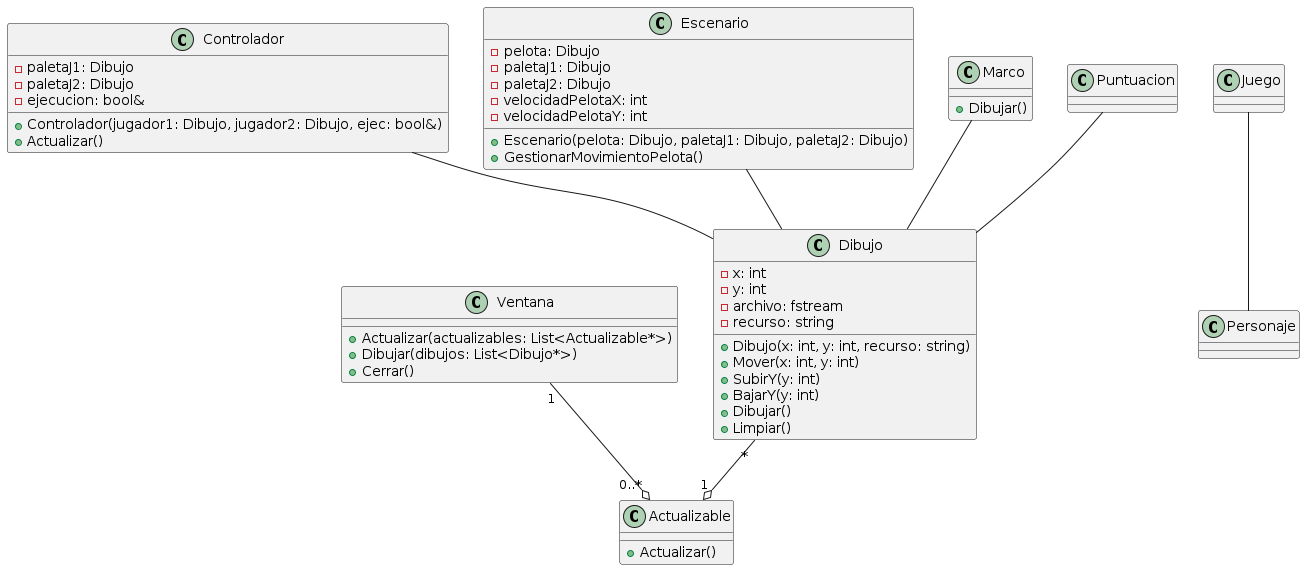

The diagram above was rendered by PlantUML. Its source (embedded in the PNG):
@startuml PongGame

class Ventana {
  + Actualizar(actualizables: List<Actualizable*>)
  + Dibujar(dibujos: List<Dibujo*>)
  + Cerrar()
}

class Dibujo {
  - x: int
  - y: int
  - archivo: fstream
  - recurso: string
  + Dibujo(x: int, y: int, recurso: string)
  + Mover(x: int, y: int)
  + SubirY(y: int)
  + BajarY(y: int)
  + Dibujar()
  + Limpiar()
}

class Actualizable {
  + Actualizar()
}

class Controlador {
  - paletaJ1: Dibujo
  - paletaJ2: Dibujo
  - ejecucion: bool&
  + Controlador(jugador1: Dibujo, jugador2: Dibujo, ejec: bool&)
  + Actualizar()
}

class Escenario {
  - pelota: Dibujo
  - paletaJ1: Dibujo
  - paletaJ2: Dibujo
  - velocidadPelotaX: int
  - velocidadPelotaY: int
  + Escenario(pelota: Dibujo, paletaJ1: Dibujo, paletaJ2: Dibujo)
  + GestionarMovimientoPelota()
}

class Juego 
class Personaje 
class Marco {
  + Dibujar()
}
class Puntuacion

Ventana "1" --o "0..*" Actualizable

Dibujo "*" --o "1" Actualizable 

Controlador -- Dibujo 
Escenario -- Dibujo 
Juego -- Personaje 
Marco -- Dibujo 
Puntuacion -- Dibujo 

@enduml